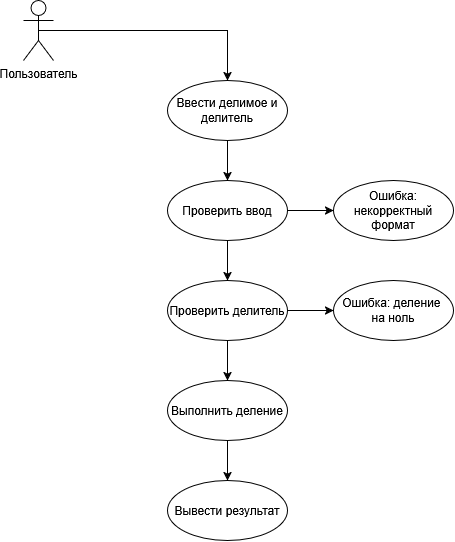

The diagram above was exported from draw.io. Its source (the exported page's mxGraphModel, read from the mxfile embedded in the PNG):
<mxGraphModel dx="1734" dy="1270" grid="1" gridSize="10" guides="1" tooltips="1" connect="1" arrows="1" fold="1" page="1" pageScale="1" pageWidth="827" pageHeight="1169" math="0" shadow="0">
  <root>
    <mxCell id="0" />
    <mxCell id="1" parent="0" />
    <mxCell id="pGs-q-2t5HUWIXp_oJX2-13" style="edgeStyle=orthogonalEdgeStyle;rounded=0;orthogonalLoop=1;jettySize=auto;html=1;" edge="1" parent="1" source="pGs-q-2t5HUWIXp_oJX2-1" target="pGs-q-2t5HUWIXp_oJX2-2">
      <mxGeometry relative="1" as="geometry" />
    </mxCell>
    <mxCell id="pGs-q-2t5HUWIXp_oJX2-1" value="&lt;div&gt;Ввести делимое и&lt;/div&gt;&lt;div&gt;делитель&lt;/div&gt;" style="ellipse;whiteSpace=wrap;html=1;" vertex="1" parent="1">
      <mxGeometry x="354" y="260" width="120" height="60" as="geometry" />
    </mxCell>
    <mxCell id="pGs-q-2t5HUWIXp_oJX2-14" style="edgeStyle=orthogonalEdgeStyle;rounded=0;orthogonalLoop=1;jettySize=auto;html=1;" edge="1" parent="1" source="pGs-q-2t5HUWIXp_oJX2-2" target="pGs-q-2t5HUWIXp_oJX2-4">
      <mxGeometry relative="1" as="geometry" />
    </mxCell>
    <mxCell id="pGs-q-2t5HUWIXp_oJX2-17" style="edgeStyle=orthogonalEdgeStyle;rounded=0;orthogonalLoop=1;jettySize=auto;html=1;" edge="1" parent="1" source="pGs-q-2t5HUWIXp_oJX2-2" target="pGs-q-2t5HUWIXp_oJX2-8">
      <mxGeometry relative="1" as="geometry" />
    </mxCell>
    <mxCell id="pGs-q-2t5HUWIXp_oJX2-2" value="Проверить ввод" style="ellipse;whiteSpace=wrap;html=1;" vertex="1" parent="1">
      <mxGeometry x="354" y="360" width="120" height="60" as="geometry" />
    </mxCell>
    <mxCell id="pGs-q-2t5HUWIXp_oJX2-15" style="edgeStyle=orthogonalEdgeStyle;rounded=0;orthogonalLoop=1;jettySize=auto;html=1;" edge="1" parent="1" source="pGs-q-2t5HUWIXp_oJX2-4" target="pGs-q-2t5HUWIXp_oJX2-5">
      <mxGeometry relative="1" as="geometry" />
    </mxCell>
    <mxCell id="pGs-q-2t5HUWIXp_oJX2-18" style="edgeStyle=orthogonalEdgeStyle;rounded=0;orthogonalLoop=1;jettySize=auto;html=1;" edge="1" parent="1" source="pGs-q-2t5HUWIXp_oJX2-4" target="pGs-q-2t5HUWIXp_oJX2-7">
      <mxGeometry relative="1" as="geometry" />
    </mxCell>
    <mxCell id="pGs-q-2t5HUWIXp_oJX2-4" value="Проверить делитель" style="ellipse;whiteSpace=wrap;html=1;" vertex="1" parent="1">
      <mxGeometry x="354" y="460" width="120" height="60" as="geometry" />
    </mxCell>
    <mxCell id="pGs-q-2t5HUWIXp_oJX2-16" style="edgeStyle=orthogonalEdgeStyle;rounded=0;orthogonalLoop=1;jettySize=auto;html=1;" edge="1" parent="1" source="pGs-q-2t5HUWIXp_oJX2-5" target="pGs-q-2t5HUWIXp_oJX2-6">
      <mxGeometry relative="1" as="geometry" />
    </mxCell>
    <mxCell id="pGs-q-2t5HUWIXp_oJX2-5" value="Выполнить деление" style="ellipse;whiteSpace=wrap;html=1;" vertex="1" parent="1">
      <mxGeometry x="354" y="560" width="120" height="60" as="geometry" />
    </mxCell>
    <mxCell id="pGs-q-2t5HUWIXp_oJX2-6" value="Вывести результат" style="ellipse;whiteSpace=wrap;html=1;" vertex="1" parent="1">
      <mxGeometry x="354" y="660" width="120" height="60" as="geometry" />
    </mxCell>
    <mxCell id="pGs-q-2t5HUWIXp_oJX2-7" value="&lt;div&gt;Ошибка: деление&amp;nbsp;&lt;/div&gt;&lt;div&gt;на ноль&lt;/div&gt;" style="ellipse;whiteSpace=wrap;html=1;" vertex="1" parent="1">
      <mxGeometry x="520" y="460" width="120" height="60" as="geometry" />
    </mxCell>
    <mxCell id="pGs-q-2t5HUWIXp_oJX2-8" value="Ошибка: некорректный формат" style="ellipse;whiteSpace=wrap;html=1;" vertex="1" parent="1">
      <mxGeometry x="520" y="360" width="120" height="60" as="geometry" />
    </mxCell>
    <mxCell id="pGs-q-2t5HUWIXp_oJX2-9" value="Пользователь" style="shape=umlActor;verticalLabelPosition=bottom;verticalAlign=top;html=1;outlineConnect=0;" vertex="1" parent="1">
      <mxGeometry x="210" y="180" width="30" height="60" as="geometry" />
    </mxCell>
    <mxCell id="pGs-q-2t5HUWIXp_oJX2-12" style="edgeStyle=orthogonalEdgeStyle;rounded=0;orthogonalLoop=1;jettySize=auto;html=1;exitX=0.5;exitY=0.5;exitDx=0;exitDy=0;exitPerimeter=0;entryX=0.5;entryY=0;entryDx=0;entryDy=0;" edge="1" parent="1" source="pGs-q-2t5HUWIXp_oJX2-9" target="pGs-q-2t5HUWIXp_oJX2-1">
      <mxGeometry relative="1" as="geometry" />
    </mxCell>
  </root>
</mxGraphModel>